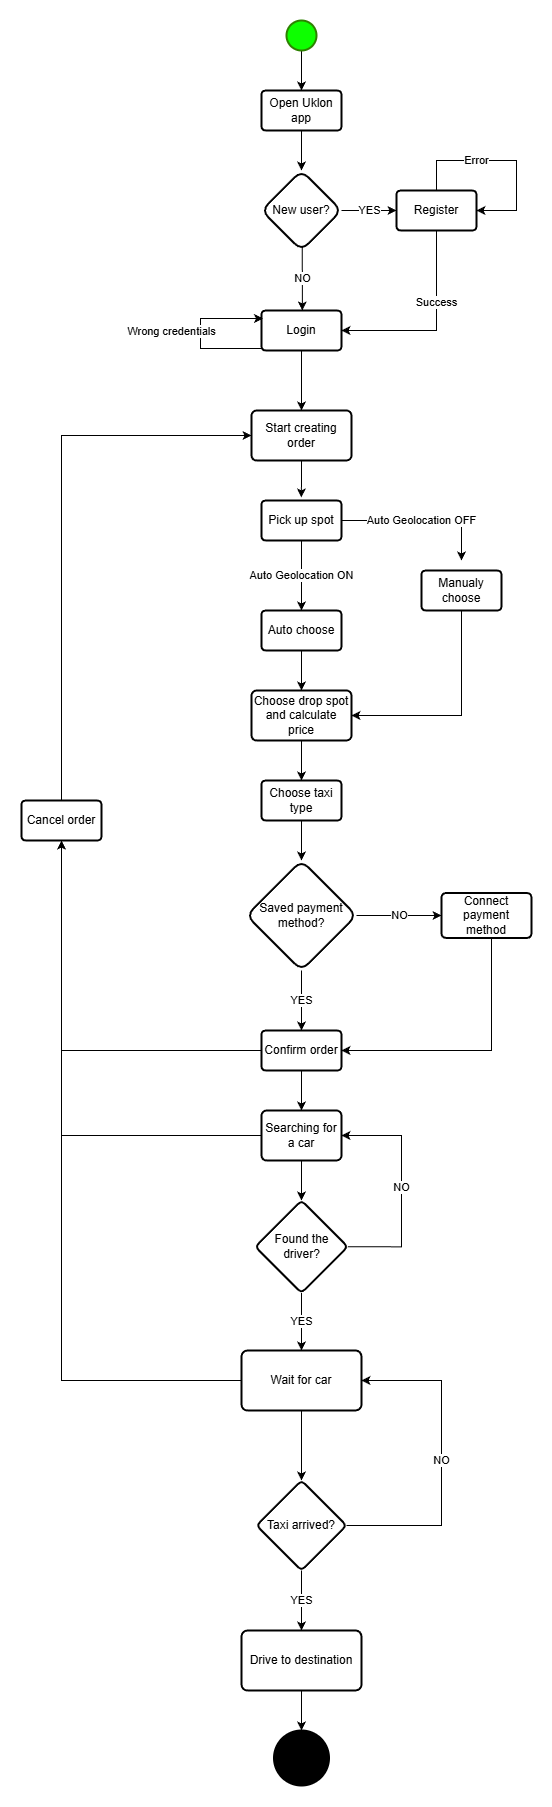

The diagram above was exported from draw.io. Its source (the exported page's mxGraphModel, read from the mxfile embedded in the PNG):
<mxGraphModel dx="3443" dy="1838" grid="1" gridSize="10" guides="1" tooltips="1" connect="1" arrows="1" fold="1" page="1" pageScale="1" pageWidth="827" pageHeight="1169" math="0" shadow="0">
  <root>
    <mxCell id="WIyWlLk6GJQsqaUBKTNV-0" />
    <mxCell id="WIyWlLk6GJQsqaUBKTNV-1" parent="WIyWlLk6GJQsqaUBKTNV-0" />
    <mxCell id="q6u96DRpDtYu78o4tdnb-5" edge="1" parent="WIyWlLk6GJQsqaUBKTNV-1" source="q6u96DRpDtYu78o4tdnb-0" style="edgeStyle=orthogonalEdgeStyle;rounded=0;orthogonalLoop=1;jettySize=auto;html=1;" target="q6u96DRpDtYu78o4tdnb-4" value="">
      <mxGeometry relative="1" as="geometry" />
    </mxCell>
    <mxCell id="q6u96DRpDtYu78o4tdnb-0" parent="WIyWlLk6GJQsqaUBKTNV-1" style="strokeWidth=2;html=1;shape=mxgraph.flowchart.start_2;whiteSpace=wrap;fillColor=light-dark(#0dff00, #1f2f1e);strokeColor=light-dark(#2D8100,#446E2C);" value="" vertex="1">
      <mxGeometry height="30" width="30" x="345" y="20" as="geometry" />
    </mxCell>
    <mxCell id="q6u96DRpDtYu78o4tdnb-7" edge="1" parent="WIyWlLk6GJQsqaUBKTNV-1" source="q6u96DRpDtYu78o4tdnb-4" style="edgeStyle=orthogonalEdgeStyle;rounded=0;orthogonalLoop=1;jettySize=auto;html=1;" target="q6u96DRpDtYu78o4tdnb-6" value="">
      <mxGeometry relative="1" as="geometry" />
    </mxCell>
    <mxCell id="q6u96DRpDtYu78o4tdnb-4" parent="WIyWlLk6GJQsqaUBKTNV-1" style="rounded=1;whiteSpace=wrap;html=1;strokeWidth=2;spacing=2;spacingLeft=0;imageWidth=25;imageHeight=25;arcSize=10;imageAspect=1;" value="Open Uklon app" vertex="1">
      <mxGeometry height="40" width="80" x="320" y="90" as="geometry" />
    </mxCell>
    <mxCell id="q6u96DRpDtYu78o4tdnb-9" edge="1" parent="WIyWlLk6GJQsqaUBKTNV-1" source="q6u96DRpDtYu78o4tdnb-6" style="edgeStyle=orthogonalEdgeStyle;rounded=0;orthogonalLoop=1;jettySize=auto;html=1;exitX=0.51;exitY=0.955;exitDx=0;exitDy=0;exitPerimeter=0;" target="q6u96DRpDtYu78o4tdnb-8" value="NO">
      <mxGeometry relative="1" as="geometry">
        <Array as="points">
          <mxPoint x="361" y="300" />
          <mxPoint x="360" y="300" />
        </Array>
      </mxGeometry>
    </mxCell>
    <mxCell id="q6u96DRpDtYu78o4tdnb-11" edge="1" parent="WIyWlLk6GJQsqaUBKTNV-1" source="q6u96DRpDtYu78o4tdnb-6" style="edgeStyle=orthogonalEdgeStyle;rounded=0;orthogonalLoop=1;jettySize=auto;html=1;" target="q6u96DRpDtYu78o4tdnb-10" value="YES">
      <mxGeometry relative="1" as="geometry" />
    </mxCell>
    <mxCell id="q6u96DRpDtYu78o4tdnb-6" parent="WIyWlLk6GJQsqaUBKTNV-1" style="rhombus;whiteSpace=wrap;html=1;rounded=1;strokeWidth=2;spacing=2;spacingLeft=0;" value="New user?" vertex="1">
      <mxGeometry height="80" width="80" x="320" y="170" as="geometry" />
    </mxCell>
    <mxCell id="q6u96DRpDtYu78o4tdnb-72" edge="1" parent="WIyWlLk6GJQsqaUBKTNV-1" source="q6u96DRpDtYu78o4tdnb-8" style="edgeStyle=orthogonalEdgeStyle;rounded=0;orthogonalLoop=1;jettySize=auto;html=1;entryX=0.5;entryY=0;entryDx=0;entryDy=0;" target="q6u96DRpDtYu78o4tdnb-70">
      <mxGeometry relative="1" as="geometry" />
    </mxCell>
    <mxCell id="q6u96DRpDtYu78o4tdnb-8" parent="WIyWlLk6GJQsqaUBKTNV-1" style="rounded=1;whiteSpace=wrap;html=1;strokeWidth=2;spacing=2;spacingLeft=0;imageWidth=25;imageHeight=25;arcSize=10;imageAspect=1;" value="Login" vertex="1">
      <mxGeometry height="40" width="80" x="320" y="310" as="geometry" />
    </mxCell>
    <mxCell id="q6u96DRpDtYu78o4tdnb-13" edge="1" parent="WIyWlLk6GJQsqaUBKTNV-1" source="q6u96DRpDtYu78o4tdnb-10" style="edgeStyle=orthogonalEdgeStyle;rounded=0;orthogonalLoop=1;jettySize=auto;html=1;exitX=0.5;exitY=1;exitDx=0;exitDy=0;entryX=1;entryY=0.5;entryDx=0;entryDy=0;" target="q6u96DRpDtYu78o4tdnb-8" value="Success">
      <mxGeometry relative="1" x="-0.2728" as="geometry">
        <mxPoint as="offset" />
      </mxGeometry>
    </mxCell>
    <mxCell id="q6u96DRpDtYu78o4tdnb-10" parent="WIyWlLk6GJQsqaUBKTNV-1" style="whiteSpace=wrap;html=1;rounded=1;strokeWidth=2;spacing=2;spacingLeft=0;imageWidth=25;imageHeight=25;arcSize=10;imageAspect=1;" value="Register" vertex="1">
      <mxGeometry height="40" width="80" x="455" y="190" as="geometry" />
    </mxCell>
    <mxCell id="q6u96DRpDtYu78o4tdnb-68" edge="1" parent="WIyWlLk6GJQsqaUBKTNV-1" source="q6u96DRpDtYu78o4tdnb-14" style="edgeStyle=orthogonalEdgeStyle;rounded=0;orthogonalLoop=1;jettySize=auto;html=1;entryX=0.5;entryY=0;entryDx=0;entryDy=0;" target="q6u96DRpDtYu78o4tdnb-26" value="Auto Geolocation ON">
      <mxGeometry relative="1" as="geometry" />
    </mxCell>
    <mxCell id="q6u96DRpDtYu78o4tdnb-14" parent="WIyWlLk6GJQsqaUBKTNV-1" style="whiteSpace=wrap;html=1;rounded=1;strokeWidth=2;spacing=2;spacingLeft=0;imageWidth=25;imageHeight=25;arcSize=10;imageAspect=1;" value="Pick up spot" vertex="1">
      <mxGeometry height="40" width="80" x="320" y="500" as="geometry" />
    </mxCell>
    <mxCell id="q6u96DRpDtYu78o4tdnb-18" edge="1" parent="WIyWlLk6GJQsqaUBKTNV-1" source="q6u96DRpDtYu78o4tdnb-10" style="edgeStyle=orthogonalEdgeStyle;rounded=0;orthogonalLoop=1;jettySize=auto;html=1;exitX=0.5;exitY=0;exitDx=0;exitDy=0;entryX=1;entryY=0.5;entryDx=0;entryDy=0;" target="q6u96DRpDtYu78o4tdnb-10" value="Error">
      <mxGeometry relative="1" x="-0.3004" as="geometry">
        <mxPoint as="offset" />
        <Array as="points">
          <mxPoint x="495" y="160" />
          <mxPoint x="575" y="160" />
          <mxPoint x="575" y="210" />
        </Array>
      </mxGeometry>
    </mxCell>
    <mxCell id="q6u96DRpDtYu78o4tdnb-22" edge="1" parent="WIyWlLk6GJQsqaUBKTNV-1" style="edgeStyle=orthogonalEdgeStyle;rounded=0;orthogonalLoop=1;jettySize=auto;html=1;entryX=0.013;entryY=0.099;entryDx=0;entryDy=0;entryPerimeter=0;startSize=6;endSize=6;targetPerimeterSpacing=0;spacingBottom=10;" value="Wrong credentials">
      <mxGeometry relative="1" x="-0.055" y="29" as="geometry">
        <mxPoint as="offset" />
        <Array as="points">
          <mxPoint x="258.97" y="348" />
          <mxPoint x="258.97" y="318" />
        </Array>
        <mxPoint x="320" y="348" as="sourcePoint" />
        <mxPoint x="321.46999999999997" y="318.00000000000006" as="targetPoint" />
      </mxGeometry>
    </mxCell>
    <mxCell id="q6u96DRpDtYu78o4tdnb-24" edge="1" parent="WIyWlLk6GJQsqaUBKTNV-1" source="q6u96DRpDtYu78o4tdnb-14" style="edgeStyle=orthogonalEdgeStyle;rounded=0;orthogonalLoop=1;jettySize=auto;html=1;exitX=1;exitY=0.5;exitDx=0;exitDy=0;" value="Auto Geolocation OFF">
      <mxGeometry relative="1" as="geometry">
        <mxPoint x="533" y="520" as="sourcePoint" />
        <mxPoint x="520" y="560" as="targetPoint" />
      </mxGeometry>
    </mxCell>
    <mxCell id="q6u96DRpDtYu78o4tdnb-28" edge="1" parent="WIyWlLk6GJQsqaUBKTNV-1" source="q6u96DRpDtYu78o4tdnb-26" style="edgeStyle=orthogonalEdgeStyle;rounded=0;orthogonalLoop=1;jettySize=auto;html=1;exitX=0.5;exitY=1;exitDx=0;exitDy=0;">
      <mxGeometry relative="1" as="geometry">
        <mxPoint x="360" y="690" as="targetPoint" />
      </mxGeometry>
    </mxCell>
    <mxCell id="q6u96DRpDtYu78o4tdnb-26" parent="WIyWlLk6GJQsqaUBKTNV-1" style="rounded=1;whiteSpace=wrap;html=1;strokeWidth=2;spacing=2;spacingLeft=0;imageWidth=25;imageHeight=25;arcSize=10;imageAspect=1;" value="Auto choose" vertex="1">
      <mxGeometry height="40" width="80" x="320" y="610" as="geometry" />
    </mxCell>
    <mxCell id="q6u96DRpDtYu78o4tdnb-69" edge="1" parent="WIyWlLk6GJQsqaUBKTNV-1" source="q6u96DRpDtYu78o4tdnb-27" style="edgeStyle=orthogonalEdgeStyle;rounded=0;orthogonalLoop=1;jettySize=auto;html=1;exitX=0.5;exitY=1;exitDx=0;exitDy=0;entryX=1;entryY=0.5;entryDx=0;entryDy=0;" target="q6u96DRpDtYu78o4tdnb-45">
      <mxGeometry relative="1" as="geometry">
        <Array as="points">
          <mxPoint x="520" y="715" />
        </Array>
        <mxPoint x="499.9999999999998" y="730" as="targetPoint" />
      </mxGeometry>
    </mxCell>
    <mxCell id="q6u96DRpDtYu78o4tdnb-27" parent="WIyWlLk6GJQsqaUBKTNV-1" style="rounded=1;whiteSpace=wrap;html=1;strokeWidth=2;spacing=2;spacingLeft=0;imageWidth=25;imageHeight=25;arcSize=10;imageAspect=1;" value="Manualy choose" vertex="1">
      <mxGeometry height="40" width="80" x="480" y="570" as="geometry" />
    </mxCell>
    <mxCell id="q6u96DRpDtYu78o4tdnb-40" edge="1" parent="WIyWlLk6GJQsqaUBKTNV-1" source="q6u96DRpDtYu78o4tdnb-30" style="edgeStyle=orthogonalEdgeStyle;rounded=0;orthogonalLoop=1;jettySize=auto;html=1;" target="q6u96DRpDtYu78o4tdnb-39" value="">
      <mxGeometry relative="1" as="geometry" />
    </mxCell>
    <mxCell id="q6u96DRpDtYu78o4tdnb-30" parent="WIyWlLk6GJQsqaUBKTNV-1" style="whiteSpace=wrap;html=1;rounded=1;strokeWidth=2;spacing=2;spacingLeft=0;imageWidth=25;imageHeight=25;arcSize=10;imageAspect=1;" value="Choose taxi type" vertex="1">
      <mxGeometry height="40" width="80" x="320" y="780" as="geometry" />
    </mxCell>
    <mxCell id="q6u96DRpDtYu78o4tdnb-42" edge="1" parent="WIyWlLk6GJQsqaUBKTNV-1" source="q6u96DRpDtYu78o4tdnb-39" style="edgeStyle=orthogonalEdgeStyle;rounded=0;orthogonalLoop=1;jettySize=auto;html=1;" target="q6u96DRpDtYu78o4tdnb-41" value="YES">
      <mxGeometry relative="1" as="geometry" />
    </mxCell>
    <mxCell id="q6u96DRpDtYu78o4tdnb-44" edge="1" parent="WIyWlLk6GJQsqaUBKTNV-1" source="q6u96DRpDtYu78o4tdnb-39" style="edgeStyle=orthogonalEdgeStyle;rounded=0;orthogonalLoop=1;jettySize=auto;html=1;" target="q6u96DRpDtYu78o4tdnb-43" value="NO">
      <mxGeometry relative="1" as="geometry" />
    </mxCell>
    <mxCell id="q6u96DRpDtYu78o4tdnb-39" parent="WIyWlLk6GJQsqaUBKTNV-1" style="rhombus;whiteSpace=wrap;html=1;rounded=1;strokeWidth=2;" value="Saved payment method?" vertex="1">
      <mxGeometry height="110" width="110" x="305" y="860" as="geometry" />
    </mxCell>
    <mxCell id="q6u96DRpDtYu78o4tdnb-49" edge="1" parent="WIyWlLk6GJQsqaUBKTNV-1" source="q6u96DRpDtYu78o4tdnb-41" style="edgeStyle=orthogonalEdgeStyle;rounded=0;orthogonalLoop=1;jettySize=auto;html=1;" target="q6u96DRpDtYu78o4tdnb-48" value="">
      <mxGeometry relative="1" as="geometry">
        <Array as="points">
          <mxPoint x="360" y="1120" />
          <mxPoint x="360" y="1120" />
        </Array>
      </mxGeometry>
    </mxCell>
    <mxCell id="q6u96DRpDtYu78o4tdnb-51" edge="1" parent="WIyWlLk6GJQsqaUBKTNV-1" source="q6u96DRpDtYu78o4tdnb-41" style="edgeStyle=orthogonalEdgeStyle;rounded=0;orthogonalLoop=1;jettySize=auto;html=1;entryX=0.5;entryY=1;entryDx=0;entryDy=0;" target="q6u96DRpDtYu78o4tdnb-50">
      <mxGeometry relative="1" as="geometry" />
    </mxCell>
    <mxCell id="q6u96DRpDtYu78o4tdnb-41" parent="WIyWlLk6GJQsqaUBKTNV-1" style="whiteSpace=wrap;html=1;rounded=1;strokeWidth=2;spacing=2;spacingLeft=0;imageWidth=25;imageHeight=25;arcSize=10;imageAspect=1;" value="Confirm order" vertex="1">
      <mxGeometry height="40" width="80" x="320" y="1030" as="geometry" />
    </mxCell>
    <mxCell id="q6u96DRpDtYu78o4tdnb-47" edge="1" parent="WIyWlLk6GJQsqaUBKTNV-1" source="q6u96DRpDtYu78o4tdnb-43" style="edgeStyle=orthogonalEdgeStyle;rounded=0;orthogonalLoop=1;jettySize=auto;html=1;entryX=1;entryY=0.5;entryDx=0;entryDy=0;" target="q6u96DRpDtYu78o4tdnb-41">
      <mxGeometry relative="1" as="geometry">
        <Array as="points">
          <mxPoint x="550" y="1050" />
        </Array>
        <mxPoint x="530" y="1090" as="targetPoint" />
      </mxGeometry>
    </mxCell>
    <mxCell id="q6u96DRpDtYu78o4tdnb-43" parent="WIyWlLk6GJQsqaUBKTNV-1" style="whiteSpace=wrap;html=1;rounded=1;strokeWidth=2;spacing=2;spacingLeft=0;imageWidth=25;imageHeight=25;arcSize=10;imageAspect=1;" value="Connect payment method" vertex="1">
      <mxGeometry height="45" width="90" x="500" y="892.5" as="geometry" />
    </mxCell>
    <mxCell id="q6u96DRpDtYu78o4tdnb-46" edge="1" parent="WIyWlLk6GJQsqaUBKTNV-1" source="q6u96DRpDtYu78o4tdnb-45" style="edgeStyle=orthogonalEdgeStyle;rounded=0;orthogonalLoop=1;jettySize=auto;html=1;entryX=0.5;entryY=0;entryDx=0;entryDy=0;" target="q6u96DRpDtYu78o4tdnb-30">
      <mxGeometry relative="1" as="geometry" />
    </mxCell>
    <mxCell id="q6u96DRpDtYu78o4tdnb-45" parent="WIyWlLk6GJQsqaUBKTNV-1" style="whiteSpace=wrap;html=1;rounded=1;strokeWidth=2;spacing=2;spacingLeft=0;imageWidth=25;imageHeight=25;arcSize=10;imageAspect=1;" value="Choose drop spot and calculate price" vertex="1">
      <mxGeometry height="50" width="100" x="310" y="690" as="geometry" />
    </mxCell>
    <mxCell id="q6u96DRpDtYu78o4tdnb-52" edge="1" parent="WIyWlLk6GJQsqaUBKTNV-1" source="q6u96DRpDtYu78o4tdnb-48" style="edgeStyle=orthogonalEdgeStyle;rounded=0;orthogonalLoop=1;jettySize=auto;html=1;entryX=0.5;entryY=1;entryDx=0;entryDy=0;" target="q6u96DRpDtYu78o4tdnb-50">
      <mxGeometry relative="1" as="geometry" />
    </mxCell>
    <mxCell id="q6u96DRpDtYu78o4tdnb-55" edge="1" parent="WIyWlLk6GJQsqaUBKTNV-1" source="q6u96DRpDtYu78o4tdnb-48" style="edgeStyle=orthogonalEdgeStyle;rounded=0;orthogonalLoop=1;jettySize=auto;html=1;" target="q6u96DRpDtYu78o4tdnb-54" value="">
      <mxGeometry relative="1" as="geometry" />
    </mxCell>
    <mxCell id="q6u96DRpDtYu78o4tdnb-60" edge="1" parent="WIyWlLk6GJQsqaUBKTNV-1" source="q6u96DRpDtYu78o4tdnb-48" style="edgeStyle=orthogonalEdgeStyle;rounded=0;orthogonalLoop=1;jettySize=auto;html=1;" target="q6u96DRpDtYu78o4tdnb-54" value="">
      <mxGeometry relative="1" as="geometry" />
    </mxCell>
    <mxCell id="q6u96DRpDtYu78o4tdnb-48" parent="WIyWlLk6GJQsqaUBKTNV-1" style="whiteSpace=wrap;html=1;rounded=1;strokeWidth=2;spacing=2;spacingLeft=0;imageWidth=25;imageHeight=25;arcSize=10;imageAspect=1;" value="Searching for a car" vertex="1">
      <mxGeometry height="50" width="80" x="320" y="1110" as="geometry" />
    </mxCell>
    <mxCell id="q6u96DRpDtYu78o4tdnb-74" edge="1" parent="WIyWlLk6GJQsqaUBKTNV-1" source="q6u96DRpDtYu78o4tdnb-50" style="edgeStyle=orthogonalEdgeStyle;rounded=0;orthogonalLoop=1;jettySize=auto;html=1;exitX=0.5;exitY=0;exitDx=0;exitDy=0;entryX=0;entryY=0.5;entryDx=0;entryDy=0;" target="q6u96DRpDtYu78o4tdnb-70">
      <mxGeometry relative="1" as="geometry">
        <Array as="points">
          <mxPoint x="120" y="435" />
        </Array>
        <mxPoint x="290" y="420" as="targetPoint" />
      </mxGeometry>
    </mxCell>
    <mxCell id="q6u96DRpDtYu78o4tdnb-50" parent="WIyWlLk6GJQsqaUBKTNV-1" style="whiteSpace=wrap;html=1;rounded=1;strokeWidth=2;spacing=2;spacingLeft=0;imageWidth=25;imageHeight=25;arcSize=10;imageAspect=1;" value="Cancel order" vertex="1">
      <mxGeometry height="40" width="80" x="80" y="800" as="geometry" />
    </mxCell>
    <mxCell id="q6u96DRpDtYu78o4tdnb-57" edge="1" parent="WIyWlLk6GJQsqaUBKTNV-1" source="q6u96DRpDtYu78o4tdnb-54" style="edgeStyle=orthogonalEdgeStyle;rounded=0;orthogonalLoop=1;jettySize=auto;html=1;" target="q6u96DRpDtYu78o4tdnb-56" value="YES">
      <mxGeometry relative="1" as="geometry" />
    </mxCell>
    <mxCell id="q6u96DRpDtYu78o4tdnb-58" edge="1" parent="WIyWlLk6GJQsqaUBKTNV-1" source="q6u96DRpDtYu78o4tdnb-54" style="edgeStyle=orthogonalEdgeStyle;rounded=0;orthogonalLoop=1;jettySize=auto;html=1;entryX=1;entryY=0.5;entryDx=0;entryDy=0;exitX=1;exitY=0.5;exitDx=0;exitDy=0;" target="q6u96DRpDtYu78o4tdnb-48" value="NO">
      <mxGeometry relative="1" x="0.0002" as="geometry">
        <mxPoint as="offset" />
        <Array as="points">
          <mxPoint x="460" y="1246" />
          <mxPoint x="460" y="1135" />
        </Array>
        <mxPoint x="460" y="1170" as="targetPoint" />
      </mxGeometry>
    </mxCell>
    <mxCell id="q6u96DRpDtYu78o4tdnb-54" parent="WIyWlLk6GJQsqaUBKTNV-1" style="rhombus;whiteSpace=wrap;html=1;rounded=1;strokeWidth=2;spacing=2;spacingLeft=0;arcSize=10;" value="Found the driver?" vertex="1">
      <mxGeometry height="92.5" width="92.5" x="313.75" y="1200" as="geometry" />
    </mxCell>
    <mxCell id="q6u96DRpDtYu78o4tdnb-59" edge="1" parent="WIyWlLk6GJQsqaUBKTNV-1" source="q6u96DRpDtYu78o4tdnb-56" style="edgeStyle=orthogonalEdgeStyle;rounded=0;orthogonalLoop=1;jettySize=auto;html=1;entryX=0.5;entryY=1;entryDx=0;entryDy=0;" target="q6u96DRpDtYu78o4tdnb-50">
      <mxGeometry relative="1" as="geometry" />
    </mxCell>
    <mxCell id="q6u96DRpDtYu78o4tdnb-62" edge="1" parent="WIyWlLk6GJQsqaUBKTNV-1" source="q6u96DRpDtYu78o4tdnb-56" style="edgeStyle=orthogonalEdgeStyle;rounded=0;orthogonalLoop=1;jettySize=auto;html=1;" target="q6u96DRpDtYu78o4tdnb-61" value="">
      <mxGeometry relative="1" as="geometry" />
    </mxCell>
    <mxCell id="q6u96DRpDtYu78o4tdnb-56" parent="WIyWlLk6GJQsqaUBKTNV-1" style="whiteSpace=wrap;html=1;rounded=1;strokeWidth=2;spacing=2;spacingLeft=0;arcSize=10;" value="Wait for car" vertex="1">
      <mxGeometry height="60" width="120" x="300" y="1350" as="geometry" />
    </mxCell>
    <mxCell id="q6u96DRpDtYu78o4tdnb-63" edge="1" parent="WIyWlLk6GJQsqaUBKTNV-1" source="q6u96DRpDtYu78o4tdnb-61" style="edgeStyle=orthogonalEdgeStyle;rounded=0;orthogonalLoop=1;jettySize=auto;html=1;entryX=1;entryY=0.5;entryDx=0;entryDy=0;" target="q6u96DRpDtYu78o4tdnb-56" value="NO">
      <mxGeometry relative="1" as="geometry">
        <Array as="points">
          <mxPoint x="500" y="1525" />
          <mxPoint x="500" y="1380" />
        </Array>
        <mxPoint x="500" y="1380" as="targetPoint" />
      </mxGeometry>
    </mxCell>
    <mxCell id="q6u96DRpDtYu78o4tdnb-65" edge="1" parent="WIyWlLk6GJQsqaUBKTNV-1" source="q6u96DRpDtYu78o4tdnb-61" style="edgeStyle=orthogonalEdgeStyle;rounded=0;orthogonalLoop=1;jettySize=auto;html=1;" target="q6u96DRpDtYu78o4tdnb-64" value="YES">
      <mxGeometry relative="1" as="geometry" />
    </mxCell>
    <mxCell id="q6u96DRpDtYu78o4tdnb-61" parent="WIyWlLk6GJQsqaUBKTNV-1" style="rhombus;whiteSpace=wrap;html=1;rounded=1;strokeWidth=2;spacing=2;spacingLeft=0;arcSize=10;" value="Taxi arrived?" vertex="1">
      <mxGeometry height="90" width="90" x="315" y="1480" as="geometry" />
    </mxCell>
    <mxCell id="q6u96DRpDtYu78o4tdnb-67" edge="1" parent="WIyWlLk6GJQsqaUBKTNV-1" source="q6u96DRpDtYu78o4tdnb-64" style="edgeStyle=orthogonalEdgeStyle;rounded=0;orthogonalLoop=1;jettySize=auto;html=1;" target="q6u96DRpDtYu78o4tdnb-66" value="">
      <mxGeometry relative="1" as="geometry" />
    </mxCell>
    <mxCell id="q6u96DRpDtYu78o4tdnb-64" parent="WIyWlLk6GJQsqaUBKTNV-1" style="whiteSpace=wrap;html=1;rounded=1;strokeWidth=2;spacing=2;spacingLeft=0;arcSize=10;" value="Drive to destination" vertex="1">
      <mxGeometry height="60" width="120" x="300" y="1630" as="geometry" />
    </mxCell>
    <mxCell id="q6u96DRpDtYu78o4tdnb-66" parent="WIyWlLk6GJQsqaUBKTNV-1" style="ellipse;whiteSpace=wrap;html=1;rounded=1;strokeWidth=2;spacing=2;spacingLeft=0;arcSize=10;fillColor=#000000;strokeColor=#000000;" value="" vertex="1">
      <mxGeometry height="55" width="55" x="332.5" y="1730" as="geometry" />
    </mxCell>
    <mxCell id="q6u96DRpDtYu78o4tdnb-70" parent="WIyWlLk6GJQsqaUBKTNV-1" style="whiteSpace=wrap;html=1;rounded=1;strokeWidth=2;spacing=2;spacingLeft=0;imageWidth=25;imageHeight=25;arcSize=10;imageAspect=1;" value="Start creating order" vertex="1">
      <mxGeometry height="50" width="100" x="310" y="410" as="geometry" />
    </mxCell>
    <mxCell id="q6u96DRpDtYu78o4tdnb-73" edge="1" parent="WIyWlLk6GJQsqaUBKTNV-1" source="q6u96DRpDtYu78o4tdnb-70" style="edgeStyle=orthogonalEdgeStyle;rounded=0;orthogonalLoop=1;jettySize=auto;html=1;entryX=0.498;entryY=-0.077;entryDx=0;entryDy=0;entryPerimeter=0;" target="q6u96DRpDtYu78o4tdnb-14">
      <mxGeometry relative="1" as="geometry" />
    </mxCell>
  </root>
</mxGraphModel>